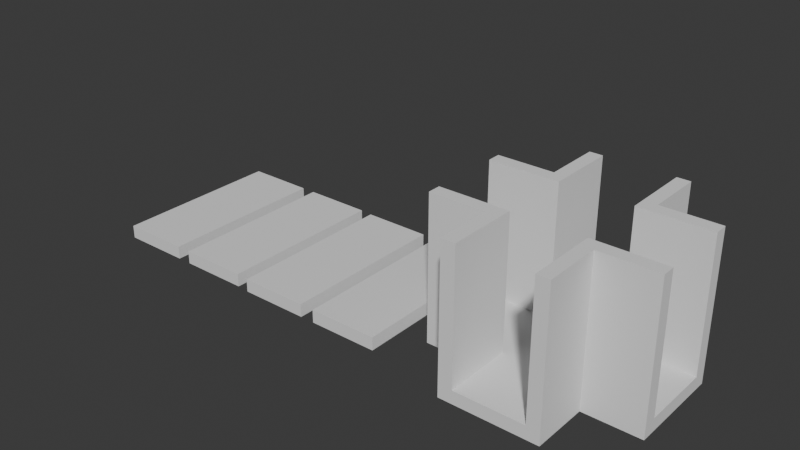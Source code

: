 # Source: gourcorners.blend  (saved by Blender 4.2.66; exported with 4.5.12 LTS)
import bpy
from mathutils import Matrix  # noqa: F401  (used for matrix-valued properties, if any)

bpy.ops.wm.read_factory_settings(use_empty=True)
scene = bpy.context.scene
scene.name = 'Scene'

# ---- collections
col_collection = bpy.data.collections.new('Collection'); scene.collection.children.link(col_collection)

# ---- world
world_world = bpy.data.worlds.new('World'); scene.world = world_world
world_world.use_nodes = True; world_world.node_tree.nodes.clear()
_N = world_world.node_tree.nodes; _L = world_world.node_tree.links
n0 = _N.new('ShaderNodeOutputWorld'); n0.name = 'World Output'; n0.location = (300, 300)
n1 = _N.new('ShaderNodeBackground'); n1.name = 'Background'; n1.location = (10, 300)
n1.inputs[0].default_value = (0.05088, 0.05088, 0.05088, 1.0)
_L.new(n1.outputs[0], n0.inputs[0])
n0.is_active_output = True
world_world.color = (0.05088, 0.05088, 0.05088)
world_world.sun_shadow_jitter_overblur = 0.0

# ---- meshes
me_plane = bpy.data.meshes.new('Plane')
me_plane.from_pydata([(-1.0, -1.0, 0.0), (1.0, -1.0, 0.0), (-1.0, 1.0, 0.0), (1.0, 1.0, 0.0), (-1.0, -1.0, 0.3), (1.0, -1.0, 0.3), (-1.0, 1.0, 0.3), (1.0, 1.0, 0.3)], [], [(0, 2, 3, 1), (4, 5, 7, 6), (1, 3, 7, 5), (2, 0, 4, 6), (3, 2, 6, 7), (0, 1, 5, 4)])
_uv = me_plane.uv_layers.new(name='UVMap')
_uv.uv.foreach_set('vector', [0.0, 0.0, 0.0, 1.0, 1.0, 1.0, 1.0, 0.0, 0.0, 0.0, 1.0, 0.0, 1.0, 1.0, 0.0, 1.0, 1.0, 0.0, 1.0, 1.0, 1.0, 1.0, 1.0, 0.0, 0.0, 1.0, 0.0, 0.0, 0.0, 0.0, 0.0, 1.0, 1.0, 1.0, 0.0, 1.0, 0.0, 1.0, 1.0, 1.0, 0.0, 0.0, 1.0, 0.0, 1.0, 0.0, 0.0, 0.0])
me_plane.update()
me_plane_001 = bpy.data.meshes.new('Plane.001')
me_plane_001.from_pydata([(-1.0, -1.0, 0.0), (1.0, -1.0, 0.0), (-1.0, 1.0, 0.0), (1.0, 1.0, 0.0), (-1.0, -1.0, 0.3), (1.0, -1.0, 0.3), (-1.0, 1.0, 0.3), (1.0, 1.0, 0.3)], [], [(0, 2, 3, 1), (4, 5, 7, 6), (1, 3, 7, 5), (2, 0, 4, 6), (3, 2, 6, 7), (0, 1, 5, 4)])
_uv = me_plane_001.uv_layers.new(name='UVMap')
_uv.uv.foreach_set('vector', [0.0, 0.0, 0.0, 1.0, 1.0, 1.0, 1.0, 0.0, 0.0, 0.0, 1.0, 0.0, 1.0, 1.0, 0.0, 1.0, 1.0, 0.0, 1.0, 1.0, 1.0, 1.0, 1.0, 0.0, 0.0, 1.0, 0.0, 0.0, 0.0, 0.0, 0.0, 1.0, 1.0, 1.0, 0.0, 1.0, 0.0, 1.0, 1.0, 1.0, 0.0, 0.0, 1.0, 0.0, 1.0, 0.0, 0.0, 0.0])
me_plane_001.update()
me_plane_002 = bpy.data.meshes.new('Plane.002')
me_plane_002.from_pydata([(-1.0, -1.0, 0.0), (1.0, -1.0, 0.0), (-1.0, 1.0, 0.0), (1.0, 1.0, 0.0), (-1.0, -1.0, 0.3), (1.0, -1.0, 0.3), (-1.0, 1.0, 0.3), (1.0, 1.0, 0.3)], [], [(0, 2, 3, 1), (4, 5, 7, 6), (1, 3, 7, 5), (2, 0, 4, 6), (3, 2, 6, 7), (0, 1, 5, 4)])
_uv = me_plane_002.uv_layers.new(name='UVMap')
_uv.uv.foreach_set('vector', [0.0, 0.0, 0.0, 1.0, 1.0, 1.0, 1.0, 0.0, 0.0, 0.0, 1.0, 0.0, 1.0, 1.0, 0.0, 1.0, 1.0, 0.0, 1.0, 1.0, 1.0, 1.0, 1.0, 0.0, 0.0, 1.0, 0.0, 0.0, 0.0, 0.0, 0.0, 1.0, 1.0, 1.0, 0.0, 1.0, 0.0, 1.0, 1.0, 1.0, 0.0, 0.0, 1.0, 0.0, 1.0, 0.0, 0.0, 0.0])
me_plane_002.update()
me_plane_003 = bpy.data.meshes.new('Plane.003')
me_plane_003.from_pydata([(-1.0, -1.0, 0.0), (1.0, -1.0, 0.0), (-1.0, 1.0, 0.0), (1.0, 1.0, 0.0), (-1.0, -1.0, 0.3), (1.0, -1.0, 0.3), (-1.0, 1.0, 0.3), (1.0, 1.0, 0.3)], [], [(0, 2, 3, 1), (4, 5, 7, 6), (1, 3, 7, 5), (2, 0, 4, 6), (3, 2, 6, 7), (0, 1, 5, 4)])
_uv = me_plane_003.uv_layers.new(name='UVMap')
_uv.uv.foreach_set('vector', [0.0, 0.0, 0.0, 1.0, 1.0, 1.0, 1.0, 0.0, 0.0, 0.0, 1.0, 0.0, 1.0, 1.0, 0.0, 1.0, 1.0, 0.0, 1.0, 1.0, 1.0, 1.0, 1.0, 0.0, 0.0, 1.0, 0.0, 0.0, 0.0, 0.0, 0.0, 1.0, 1.0, 1.0, 0.0, 1.0, 0.0, 1.0, 1.0, 1.0, 0.0, 0.0, 1.0, 0.0, 1.0, 0.0, 0.0, 0.0])
me_plane_003.update()
me_plane_006 = bpy.data.meshes.new('Plane.006')
me_plane_006.from_pydata([(-1.0, -1.0, 0.0), (1.0, -1.0, 0.0), (-1.0, 1.0, 0.0), (1.0, 1.0, 0.0), (-1.0, 3.0, 0.0), (1.0, 3.0, 0.0), (-1.0, -3.0, 0.0), (1.0, -3.0, 0.0), (-3.0, -1.0, 0.0), (-3.0, 1.0, 0.0), (3.0, -1.0, 0.0), (3.0, 1.0, 0.0), (-1.0, 1.375, 0.0), (1.0, 1.375, 0.0), (-3.0, 1.375, 0.0), (3.0, 1.375, 0.0), (-1.0, -1.375, 0.0), (1.0, -1.375, 0.0), (-3.0, -1.375, 0.0), (3.0, -1.375, 0.0), (1.377, 3.0, 0.0), (1.377, -3.0, 0.0), (1.377, 1.375, 0.0), (1.377, -1.375, 0.0), (-1.4, -3.0, 0.0), (-1.4, -1.375, 0.0), (-1.375, 3.0, 0.0), (-1.375, 1.375, 0.0), (-1.396, -1.0, 0.0), (-1.378, 1.0, 0.0), (1.377, 1.0, 0.0), (-1.0, 1.0, 0.3), (1.377, -1.0, 0.0), (-1.0, -1.0, 0.3), (1.0, -1.0, 0.3), (1.0, 1.0, 0.3), (1.0, 3.0, 0.3), (-1.0, 3.0, 0.3), (-1.4, -1.375, 0.3), (-1.396, -1.0, 0.3), (-3.0, -1.375, 0.3), (1.0, -3.0, 0.3), (-1.0, -3.0, 0.3), (-3.0, 1.0, 0.3), (-3.0, -1.0, 0.3), (-1.378, 1.0, 0.3), (3.0, -1.0, 0.3), (3.0, 1.0, 0.3), (1.377, -1.0, 0.3), (1.377, 1.0, 0.3), (1.0, 1.375, 0.3), (-1.0, 1.375, 0.3), (3.0, 1.375, 0.3), (-3.0, 1.375, 0.3), (1.0, -1.375, 0.3), (-1.0, -1.375, 0.3), (3.0, -1.375, 0.3), (1.377, 3.0, 0.3), (1.377, -3.0, 0.3), (1.377, 1.375, 0.3), (1.377, -1.375, 0.3), (-1.4, -3.0, 0.3), (-1.375, 3.0, 0.3), (-1.375, 1.375, 0.3), (-1.4, -1.375, 3.3), (-1.396, -1.0, 3.3), (-3.0, -1.375, 3.3), (-1.378, 1.0, 3.3), (-3.0, 1.0, 3.3), (-1.0, -1.0, 3.3), (1.377, -1.0, 3.3), (3.0, -1.0, 3.3), (1.377, 1.0, 3.3), (1.0, 1.0, 3.3), (3.0, 1.0, 3.3), (3.0, 1.375, 3.3), (1.0, 1.375, 3.3), (-1.0, 1.0, 3.3), (-1.0, 1.375, 3.3), (-3.0, 1.375, 3.3), (1.0, -1.0, 3.3), (1.0, -1.375, 3.3), (3.0, -1.375, 3.3), (-3.0, -1.0, 3.3), (-1.0, -1.375, 3.3), (1.0, 3.0, 3.3), (1.377, 3.0, 3.3), (1.0, -3.0, 3.3), (1.377, -3.0, 3.3), (1.377, 1.375, 3.3), (1.377, -1.375, 3.3), (-1.0, -3.0, 3.3), (-1.4, -3.0, 3.3), (-1.0, 3.0, 3.3), (-1.375, 3.0, 3.3), (-1.375, 1.375, 3.3)], [], [(0, 2, 3, 1), (4, 5, 13, 12), (6, 16, 17, 7), (0, 28, 29, 2), (3, 30, 32, 1), (3, 2, 12, 13), (10, 19, 23, 32), (0, 16, 25, 28), (0, 1, 17, 16), (20, 22, 13, 5), (21, 7, 17, 23), (26, 4, 12, 27), (24, 25, 16, 6), (2, 29, 27, 12), (25, 18, 8, 28), (28, 8, 9, 29), (23, 17, 1, 32), (30, 11, 10, 32), (29, 9, 14, 27), (30, 3, 13, 22), (30, 22, 15, 11), (33, 34, 35, 31), (37, 51, 50, 36), (42, 41, 54, 55), (33, 31, 45, 39), (35, 34, 48, 49), (35, 50, 51, 31), (61, 42, 91, 92), (53, 43, 68, 79), (33, 55, 54, 34), (58, 60, 90, 88), (48, 34, 80, 70), (31, 51, 78, 77), (54, 41, 87, 81), (49, 47, 74, 72), (50, 35, 73, 76), (39, 45, 43, 44), (59, 57, 86, 89), (49, 48, 46, 47), (47, 52, 75, 74), (36, 50, 76, 85), (45, 31, 77, 67), (23, 19, 56, 60), (21, 23, 60, 58), (20, 5, 36, 57), (25, 24, 61, 38), (14, 9, 43, 53), (24, 6, 42, 61), (10, 11, 47, 46), (7, 21, 58, 41), (5, 4, 37, 36), (4, 26, 62, 37), (27, 14, 53, 63), (18, 25, 38, 40), (6, 7, 41, 42), (19, 10, 46, 56), (15, 22, 59, 52), (11, 15, 52, 47), (22, 20, 57, 59), (9, 8, 44, 43), (8, 18, 40, 44), (26, 27, 63, 62), (71, 70, 90, 82), (69, 65, 64, 84), (86, 85, 76, 89), (88, 90, 81, 87), (94, 95, 78, 93), (92, 91, 84, 64), (77, 78, 95, 67), (64, 65, 83, 66), (90, 70, 80, 81), (67, 95, 79, 68), (72, 89, 76, 73), (72, 74, 75, 89), (40, 38, 64, 66), (34, 54, 81, 80), (63, 53, 79, 95), (37, 62, 94, 93), (56, 46, 71, 82), (44, 40, 66, 83), (52, 59, 89, 75), (43, 45, 67, 68), (51, 37, 93, 78), (55, 33, 69, 84), (60, 56, 82, 90), (33, 39, 65, 69), (62, 63, 95, 94), (57, 36, 85, 86), (42, 55, 84, 91), (41, 58, 88, 87), (46, 48, 70, 71), (38, 61, 92, 64), (35, 49, 72, 73), (39, 44, 83, 65)])
_uv = me_plane_006.uv_layers.new(name='UVMap')
_uv.uv.foreach_set('vector', [0.0, 0.0, 0.0, 1.0, 1.0, 1.0, 1.0, 0.0, 0.0, 0.0, 0.0, 0.0, 0.0, 0.0, 0.0, 0.0, 0.0, 0.0, 0.0, 0.0, 1.0, 0.0, 0.0, 0.0, 0.0, 0.0, 0.0, 0.0, 0.0, 1.0, 0.0, 1.0, 1.0, 1.0, 1.0, 1.0, 1.0, 0.0, 1.0, 0.0, 0.0, 0.0, 0.0, 0.0, 0.0, 0.0, 0.0, 0.0, 1.0, 0.0, 1.0, 0.0, 1.0, 0.0, 1.0, 0.0, 0.0, 0.0, 0.0, 0.0, 0.0, 0.0, 0.0, 0.0, 0.0, 0.0, 1.0, 0.0, 1.0, 0.0, 0.0, 0.0, 0.0, 0.0, 0.0, 0.0, 0.0, 0.0, 0.0, 0.0, 0.0, 0.0, 0.0, 0.0, 0.0, 0.0, 0.0, 0.0, 0.0, 0.0, 0.0, 0.0, 0.0, 0.0, 0.0, 0.0, 0.0, 0.0, 0.0, 0.0, 0.0, 0.0, 0.0, 0.0, 0.0, 0.0, 0.0, 0.0, 0.0, 0.0, 0.0, 0.0, 0.0, 0.0, 0.0, 0.0, 0.0, 0.0, 0.0, 0.0, 0.0, 0.0, 0.0, 0.0, 0.0, 1.0, 0.0, 1.0, 1.0, 0.0, 1.0, 0.0, 1.0, 0.0, 1.0, 0.0, 1.0, 1.0, 1.0, 1.0, 1.0, 0.0, 1.0, 0.0, 0.0, 0.0, 0.0, 0.0, 0.0, 0.0, 0.0, 0.0, 0.0, 0.0, 0.0, 0.0, 0.0, 0.0, 0.0, 0.0, 0.0, 0.0, 0.0, 0.0, 0.0, 0.0, 0.0, 0.0, 0.0, 0.0, 1.0, 0.0, 1.0, 1.0, 0.0, 1.0, 0.0, 0.0, 0.0, 0.0, 0.0, 0.0, 0.0, 0.0, 0.0, 0.0, 0.0, 0.0, 1.0, 0.0, 0.0, 0.0, 0.0, 0.0, 0.0, 1.0, 0.0, 1.0, 0.0, 0.0, 1.0, 1.0, 1.0, 0.0, 1.0, 0.0, 1.0, 1.0, 0.0, 0.0, 0.0, 0.0, 0.0, 0.0, 0.0, 0.0, 0.0, 0.0, 0.0, 0.0, 0.0, 0.0, 0.0, 0.0, 0.0, 0.0, 0.0, 0.0, 0.0, 0.0, 0.0, 0.0, 0.0, 0.0, 0.0, 0.0, 1.0, 0.0, 1.0, 0.0, 0.0, 0.0, 0.0, 0.0, 0.0, 0.0, 0.0, 0.0, 1.0, 0.0, 1.0, 0.0, 1.0, 0.0, 1.0, 0.0, 0.0, 0.0, 0.0, 0.0, 0.0, 0.0, 0.0, 0.0, 1.0, 0.0, 0.0, 0.0, 0.0, 0.0, 1.0, 0.0, 1.0, 1.0, 1.0, 1.0, 1.0, 1.0, 1.0, 1.0, 0.0, 0.0, 0.0, 0.0, 0.0, 0.0, 0.0, 0.0, 0.0, 0.0, 0.0, 1.0, 0.0, 1.0, 0.0, 0.0, 0.0, 0.0, 0.0, 0.0, 0.0, 0.0, 0.0, 0.0, 1.0, 1.0, 1.0, 0.0, 1.0, 0.0, 1.0, 1.0, 0.0, 0.0, 0.0, 0.0, 0.0, 0.0, 0.0, 0.0, 0.0, 0.0, 0.0, 0.0, 0.0, 0.0, 0.0, 0.0, 0.0, 1.0, 0.0, 1.0, 0.0, 1.0, 0.0, 1.0, 1.0, 0.0, 1.0, 0.0, 1.0, 0.0, 1.0, 0.0, 0.0, 0.0, 0.0, 0.0, 0.0, 0.0, 0.0, 0.0, 0.0, 0.0, 0.0, 0.0, 0.0, 0.0, 0.0, 0.0, 0.0, 0.0, 0.0, 0.0, 0.0, 0.0, 0.0, 0.0, 0.0, 0.0, 0.0, 0.0, 0.0, 0.0, 0.0, 0.0, 0.0, 0.0, 0.0, 0.0, 0.0, 0.0, 0.0, 0.0, 1.0, 0.0, 1.0, 1.0, 1.0, 1.0, 1.0, 0.0, 0.0, 0.0, 0.0, 0.0, 0.0, 0.0, 0.0, 0.0, 0.0, 0.0, 0.0, 0.0, 0.0, 0.0, 0.0, 0.0, 0.0, 0.0, 0.0, 0.0, 0.0, 0.0, 0.0, 0.0, 0.0, 0.0, 0.0, 0.0, 0.0, 0.0, 0.0, 0.0, 0.0, 0.0, 0.0, 0.0, 0.0, 0.0, 0.0, 0.0, 0.0, 0.0, 0.0, 0.0, 0.0, 0.0, 0.0, 0.0, 1.0, 0.0, 1.0, 0.0, 1.0, 0.0, 1.0, 0.0, 0.0, 0.0, 0.0, 0.0, 0.0, 0.0, 0.0, 0.0, 0.0, 0.0, 0.0, 0.0, 0.0, 0.0, 0.0, 0.0, 0.0, 0.0, 0.0, 0.0, 0.0, 0.0, 0.0, 0.0, 0.0, 1.0, 0.0, 0.0, 0.0, 0.0, 0.0, 1.0, 0.0, 0.0, 0.0, 0.0, 0.0, 0.0, 0.0, 0.0, 0.0, 0.0, 0.0, 0.0, 0.0, 0.0, 0.0, 0.0, 1.0, 0.0, 1.0, 0.0, 1.0, 0.0, 1.0, 0.0, 0.0, 0.0, 0.0, 0.0, 0.0, 0.0, 0.0, 0.0, 0.0, 0.0, 0.0, 0.0, 0.0, 0.0, 0.0, 0.0, 0.0, 0.0, 0.0, 0.0, 0.0, 0.0, 0.0, 0.0, 0.0, 0.0, 0.0, 0.0, 0.0, 0.0, 0.0, 0.0, 0.0, 0.0, 0.0, 0.0, 0.0, 0.0, 0.0, 0.0, 0.0, 0.0, 0.0, 0.0, 0.0, 0.0, 0.0, 0.0, 0.0, 0.0, 0.0, 0.0, 0.0, 0.0, 0.0, 0.0, 1.0, 0.0, 1.0, 0.0, 1.0, 0.0, 1.0, 0.0, 0.0, 0.0, 0.0, 0.0, 0.0, 0.0, 0.0, 0.0, 0.0, 0.0, 0.0, 0.0, 0.0, 0.0, 0.0, 0.0, 0.0, 0.0, 0.0, 0.0, 0.0, 0.0, 0.0, 0.0, 0.0, 0.0, 0.0, 0.0, 0.0, 0.0, 0.0, 0.0, 1.0, 0.0, 1.0, 0.0, 1.0, 0.0, 1.0, 0.0, 0.0, 0.0, 0.0, 0.0, 0.0, 0.0, 0.0, 0.0, 0.0, 0.0, 0.0, 0.0, 0.0, 0.0, 0.0, 0.0, 1.0, 0.0, 1.0, 0.0, 1.0, 0.0, 1.0, 0.0, 0.0, 0.0, 0.0, 0.0, 0.0, 0.0, 0.0, 0.0, 0.0, 0.0, 0.0, 0.0, 0.0, 0.0, 0.0, 0.0, 0.0, 1.0, 0.0, 1.0, 0.0, 1.0, 0.0, 1.0, 0.0, 0.0, 0.0, 0.0, 0.0, 0.0, 0.0, 0.0, 0.0, 0.0, 0.0, 0.0, 0.0, 0.0, 0.0, 0.0, 1.0, 0.0, 1.0, 0.0, 1.0, 0.0, 1.0, 0.0, 0.0, 0.0, 0.0, 0.0, 0.0, 0.0, 0.0, 0.0, 0.0, 0.0, 0.0, 0.0, 0.0, 0.0, 0.0, 0.0, 0.0, 0.0, 0.0, 0.0, 0.0, 0.0, 0.0, 0.0, 0.0, 0.0, 0.0, 0.0, 0.0, 0.0, 0.0, 0.0, 0.0, 0.0, 0.0, 0.0, 0.0, 0.0, 0.0, 0.0, 1.0, 0.0, 1.0, 0.0, 1.0, 0.0, 1.0, 0.0, 0.0, 0.0, 0.0, 0.0, 0.0, 0.0, 0.0, 0.0, 1.0, 1.0, 1.0, 1.0, 1.0, 1.0, 1.0, 1.0, 0.0, 0.0, 0.0, 0.0, 0.0, 0.0, 0.0, 0.0])
me_plane_006.update()

# ---- objects
ob_plane = bpy.data.objects.new('Plane', me_plane)
ob_plane_001 = bpy.data.objects.new('Plane.001', me_plane_001)
ob_plane_002 = bpy.data.objects.new('Plane.002', me_plane_002)
ob_plane_003 = bpy.data.objects.new('Plane.003', me_plane_003)
ob_plane_004 = bpy.data.objects.new('Plane.004', me_plane_006)

# ---- transforms, parenting, visibility, modifiers, constraints
ob_plane.location = (-2.907, 0.0, 0.0)
ob_plane.scale = (0.8, 2.0, 1.0)
ob_plane_001.location = (-0.9706, 0.0, 0.0)
ob_plane_001.scale = (0.8, 2.0, 1.0)
ob_plane_002.location = (0.9341, -0.02822, 0.0)
ob_plane_002.scale = (0.8, 2.0, 1.0)
ob_plane_003.location = (2.87, -0.02822, 0.0)
ob_plane_003.scale = (0.8, 2.0, 1.0)
ob_plane_004.location = (6.716, -0.02822, 0.0)
ob_plane_004.scale = (0.8, 0.8, 1.0)

# ---- collection membership
col_collection.objects.link(ob_plane)
col_collection.objects.link(ob_plane_001)
col_collection.objects.link(ob_plane_002)
col_collection.objects.link(ob_plane_003)
col_collection.objects.link(ob_plane_004)

# ---- scene / render settings (as saved in the file)
scene.frame_start = 1; scene.frame_end = 250; scene.frame_set(1)
scene.render.engine = 'BLENDER_EEVEE_NEXT'
bpy.context.view_layer.update()

# ---- added for rendering (the .blend has no active camera and no usable light): camera, sun
cam_auto = bpy.data.cameras.new('AutoCamera')
cam_auto.lens = 50.0
cam_auto.sensor_width = 36.0
cam_auto.clip_end = 1000.0
ob_auto_camera = bpy.data.objects.new('AutoCamera', cam_auto)
scene.collection.objects.link(ob_auto_camera)
ob_auto_camera.location = (15.7356, -15.6652, 12.0746)
ob_auto_camera.rotation_euler = (1.09748, -7.21219e-08, 0.694738)
scene.camera = ob_auto_camera
light_auto_sun = bpy.data.lights.new('AutoSun', 'SUN')
light_auto_sun.energy = 3.0
light_auto_sun.angle = 0.0523599
ob_auto_sun = bpy.data.objects.new('AutoSun', light_auto_sun)
scene.collection.objects.link(ob_auto_sun)
ob_auto_sun.rotation_euler = (0.872665, 0.174533, 0.523599)
bpy.context.view_layer.update()
